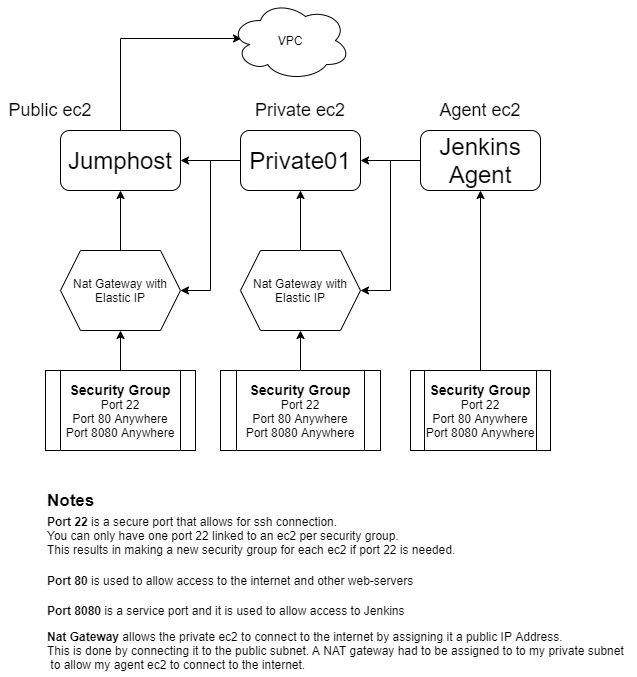

The diagram above was exported from draw.io. Its source (the exported page's mxGraphModel, read from the mxfile embedded in the PNG):
<mxGraphModel dx="1185" dy="1767" grid="1" gridSize="10" guides="1" tooltips="1" connect="1" arrows="1" fold="1" page="1" pageScale="1" pageWidth="850" pageHeight="1100" math="0" shadow="0">
  <root>
    <mxCell id="0" />
    <mxCell id="1" parent="0" />
    <mxCell id="GdVAD1U2HypvxRcdQA4s-15" style="edgeStyle=orthogonalEdgeStyle;rounded=0;orthogonalLoop=1;jettySize=auto;html=1;entryX=0.092;entryY=0.475;entryDx=0;entryDy=0;entryPerimeter=0;" edge="1" parent="1" source="GdVAD1U2HypvxRcdQA4s-4" target="GdVAD1U2HypvxRcdQA4s-12">
      <mxGeometry relative="1" as="geometry">
        <Array as="points">
          <mxPoint x="260" y="-942" />
        </Array>
      </mxGeometry>
    </mxCell>
    <mxCell id="GdVAD1U2HypvxRcdQA4s-4" value="&lt;font style=&quot;font-size: 24px&quot;&gt;Jumphost&lt;/font&gt;" style="rounded=1;whiteSpace=wrap;html=1;" vertex="1" parent="1">
      <mxGeometry x="200" y="-850" width="120" height="60" as="geometry" />
    </mxCell>
    <mxCell id="GdVAD1U2HypvxRcdQA4s-10" style="edgeStyle=orthogonalEdgeStyle;rounded=0;orthogonalLoop=1;jettySize=auto;html=1;entryX=1;entryY=0.5;entryDx=0;entryDy=0;" edge="1" parent="1" source="GdVAD1U2HypvxRcdQA4s-5" target="GdVAD1U2HypvxRcdQA4s-4">
      <mxGeometry relative="1" as="geometry" />
    </mxCell>
    <mxCell id="GdVAD1U2HypvxRcdQA4s-39" style="edgeStyle=orthogonalEdgeStyle;rounded=0;orthogonalLoop=1;jettySize=auto;html=1;entryX=1;entryY=0.5;entryDx=0;entryDy=0;" edge="1" parent="1" source="GdVAD1U2HypvxRcdQA4s-5" target="GdVAD1U2HypvxRcdQA4s-36">
      <mxGeometry relative="1" as="geometry" />
    </mxCell>
    <mxCell id="GdVAD1U2HypvxRcdQA4s-5" value="&lt;span style=&quot;font-size: 24px&quot;&gt;Private01&lt;/span&gt;" style="rounded=1;whiteSpace=wrap;html=1;" vertex="1" parent="1">
      <mxGeometry x="380" y="-850" width="120" height="60" as="geometry" />
    </mxCell>
    <mxCell id="GdVAD1U2HypvxRcdQA4s-11" style="edgeStyle=orthogonalEdgeStyle;rounded=0;orthogonalLoop=1;jettySize=auto;html=1;exitX=0;exitY=0.5;exitDx=0;exitDy=0;entryX=1;entryY=0.5;entryDx=0;entryDy=0;" edge="1" parent="1" source="GdVAD1U2HypvxRcdQA4s-6" target="GdVAD1U2HypvxRcdQA4s-5">
      <mxGeometry relative="1" as="geometry" />
    </mxCell>
    <mxCell id="GdVAD1U2HypvxRcdQA4s-33" style="edgeStyle=orthogonalEdgeStyle;rounded=0;orthogonalLoop=1;jettySize=auto;html=1;entryX=1;entryY=0.5;entryDx=0;entryDy=0;" edge="1" parent="1" source="GdVAD1U2HypvxRcdQA4s-6" target="GdVAD1U2HypvxRcdQA4s-28">
      <mxGeometry relative="1" as="geometry" />
    </mxCell>
    <mxCell id="GdVAD1U2HypvxRcdQA4s-6" value="&lt;span style=&quot;font-size: 24px&quot;&gt;Jenkins Agent&lt;/span&gt;" style="rounded=1;whiteSpace=wrap;html=1;" vertex="1" parent="1">
      <mxGeometry x="560" y="-850" width="120" height="60" as="geometry" />
    </mxCell>
    <mxCell id="GdVAD1U2HypvxRcdQA4s-7" value="&lt;font style=&quot;font-size: 18px&quot;&gt;Public ec2&lt;/font&gt;" style="text;html=1;strokeColor=none;fillColor=none;align=center;verticalAlign=middle;whiteSpace=wrap;rounded=0;" vertex="1" parent="1">
      <mxGeometry x="140" y="-880" width="100" height="20" as="geometry" />
    </mxCell>
    <mxCell id="GdVAD1U2HypvxRcdQA4s-12" value="VPC" style="ellipse;shape=cloud;whiteSpace=wrap;html=1;" vertex="1" parent="1">
      <mxGeometry x="370" y="-980" width="120" height="80" as="geometry" />
    </mxCell>
    <mxCell id="GdVAD1U2HypvxRcdQA4s-8" value="&lt;font style=&quot;font-size: 18px&quot;&gt;Private ec2&lt;/font&gt;" style="text;html=1;strokeColor=none;fillColor=none;align=center;verticalAlign=middle;whiteSpace=wrap;rounded=0;" vertex="1" parent="1">
      <mxGeometry x="390" y="-880" width="100" height="20" as="geometry" />
    </mxCell>
    <mxCell id="GdVAD1U2HypvxRcdQA4s-9" value="&lt;font style=&quot;font-size: 18px&quot;&gt;Agent ec2&lt;/font&gt;" style="text;html=1;strokeColor=none;fillColor=none;align=center;verticalAlign=middle;whiteSpace=wrap;rounded=0;" vertex="1" parent="1">
      <mxGeometry x="570" y="-880" width="100" height="20" as="geometry" />
    </mxCell>
    <mxCell id="GdVAD1U2HypvxRcdQA4s-35" style="edgeStyle=orthogonalEdgeStyle;rounded=0;orthogonalLoop=1;jettySize=auto;html=1;entryX=0.5;entryY=1;entryDx=0;entryDy=0;" edge="1" parent="1" source="GdVAD1U2HypvxRcdQA4s-16" target="GdVAD1U2HypvxRcdQA4s-28">
      <mxGeometry relative="1" as="geometry" />
    </mxCell>
    <mxCell id="GdVAD1U2HypvxRcdQA4s-16" value="&lt;b&gt;&lt;font style=&quot;font-size: 14px&quot;&gt;Security Group&lt;br&gt;&lt;/font&gt;&lt;/b&gt;&lt;span&gt;Port 22&lt;/span&gt;&lt;br&gt;&lt;span&gt;Port 80 Anywhere&lt;/span&gt;&lt;br&gt;&lt;span&gt;Port 8080 Anywhere&lt;/span&gt;" style="shape=process;whiteSpace=wrap;html=1;backgroundOutline=1;" vertex="1" parent="1">
      <mxGeometry x="360" y="-610" width="160" height="80" as="geometry" />
    </mxCell>
    <mxCell id="GdVAD1U2HypvxRcdQA4s-37" style="edgeStyle=orthogonalEdgeStyle;rounded=0;orthogonalLoop=1;jettySize=auto;html=1;entryX=0.5;entryY=1;entryDx=0;entryDy=0;" edge="1" parent="1" source="GdVAD1U2HypvxRcdQA4s-17" target="GdVAD1U2HypvxRcdQA4s-36">
      <mxGeometry relative="1" as="geometry" />
    </mxCell>
    <mxCell id="GdVAD1U2HypvxRcdQA4s-17" value="&lt;b&gt;&lt;font style=&quot;font-size: 14px&quot;&gt;Security Group&lt;br&gt;&lt;/font&gt;&lt;/b&gt;Port 22&lt;br&gt;Port 80 Anywhere&lt;br&gt;Port 8080 Anywhere" style="shape=process;whiteSpace=wrap;html=1;backgroundOutline=1;" vertex="1" parent="1">
      <mxGeometry x="185" y="-610" width="150" height="80" as="geometry" />
    </mxCell>
    <mxCell id="GdVAD1U2HypvxRcdQA4s-34" style="edgeStyle=orthogonalEdgeStyle;rounded=0;orthogonalLoop=1;jettySize=auto;html=1;entryX=0.5;entryY=1;entryDx=0;entryDy=0;" edge="1" parent="1" source="GdVAD1U2HypvxRcdQA4s-18" target="GdVAD1U2HypvxRcdQA4s-6">
      <mxGeometry relative="1" as="geometry" />
    </mxCell>
    <mxCell id="GdVAD1U2HypvxRcdQA4s-18" value="&lt;b&gt;&lt;font style=&quot;font-size: 14px&quot;&gt;Security Group&lt;br&gt;&lt;/font&gt;&lt;/b&gt;&lt;span&gt;Port 22&lt;/span&gt;&lt;br&gt;&lt;span&gt;Port 80 Anywhere&lt;/span&gt;&lt;br&gt;&lt;span&gt;Port 8080 Anywhere&lt;/span&gt;" style="shape=process;whiteSpace=wrap;html=1;backgroundOutline=1;" vertex="1" parent="1">
      <mxGeometry x="550" y="-610" width="140" height="80" as="geometry" />
    </mxCell>
    <mxCell id="GdVAD1U2HypvxRcdQA4s-24" value="&lt;b&gt;Port 22&lt;/b&gt; is a secure port that allows for ssh connection. &lt;br&gt;You can only have one port 22 linked to an ec2 per security group. &lt;br&gt;This results in making a new security group for each ec2 if port 22 is needed." style="text;html=1;align=left;verticalAlign=middle;resizable=0;points=[];autosize=1;strokeColor=none;fillColor=none;" vertex="1" parent="1">
      <mxGeometry x="185" y="-470" width="420" height="50" as="geometry" />
    </mxCell>
    <mxCell id="GdVAD1U2HypvxRcdQA4s-25" value="&lt;b&gt;&lt;font style=&quot;font-size: 17px&quot;&gt;Notes&lt;/font&gt;&lt;/b&gt;" style="text;html=1;strokeColor=none;fillColor=none;align=left;verticalAlign=middle;whiteSpace=wrap;rounded=0;" vertex="1" parent="1">
      <mxGeometry x="185" y="-490" width="60" height="20" as="geometry" />
    </mxCell>
    <mxCell id="GdVAD1U2HypvxRcdQA4s-26" value="&lt;b&gt;Port 80&lt;/b&gt; is used to allow access to the internet and other web-servers" style="text;html=1;align=left;verticalAlign=middle;resizable=0;points=[];autosize=1;strokeColor=none;fillColor=none;" vertex="1" parent="1">
      <mxGeometry x="185" y="-410" width="380" height="20" as="geometry" />
    </mxCell>
    <mxCell id="GdVAD1U2HypvxRcdQA4s-27" value="&lt;b&gt;Port 8080 &lt;/b&gt;is a service port and it&amp;nbsp;is used to allow access to Jenkins" style="text;html=1;align=left;verticalAlign=middle;resizable=0;points=[];autosize=1;strokeColor=none;fillColor=none;" vertex="1" parent="1">
      <mxGeometry x="185" y="-380" width="370" height="20" as="geometry" />
    </mxCell>
    <mxCell id="GdVAD1U2HypvxRcdQA4s-32" value="" style="edgeStyle=orthogonalEdgeStyle;rounded=0;orthogonalLoop=1;jettySize=auto;html=1;" edge="1" parent="1" source="GdVAD1U2HypvxRcdQA4s-28" target="GdVAD1U2HypvxRcdQA4s-5">
      <mxGeometry relative="1" as="geometry" />
    </mxCell>
    <mxCell id="GdVAD1U2HypvxRcdQA4s-28" value="&lt;span&gt;Nat Gateway with Elastic IP&lt;/span&gt;" style="shape=hexagon;perimeter=hexagonPerimeter2;whiteSpace=wrap;html=1;fixedSize=1;" vertex="1" parent="1">
      <mxGeometry x="380" y="-730" width="120" height="80" as="geometry" />
    </mxCell>
    <mxCell id="GdVAD1U2HypvxRcdQA4s-38" style="edgeStyle=orthogonalEdgeStyle;rounded=0;orthogonalLoop=1;jettySize=auto;html=1;entryX=0.5;entryY=1;entryDx=0;entryDy=0;" edge="1" parent="1" source="GdVAD1U2HypvxRcdQA4s-36" target="GdVAD1U2HypvxRcdQA4s-4">
      <mxGeometry relative="1" as="geometry" />
    </mxCell>
    <mxCell id="GdVAD1U2HypvxRcdQA4s-36" value="Nat Gateway with Elastic IP" style="shape=hexagon;perimeter=hexagonPerimeter2;whiteSpace=wrap;html=1;fixedSize=1;" vertex="1" parent="1">
      <mxGeometry x="200" y="-730" width="120" height="80" as="geometry" />
    </mxCell>
    <mxCell id="GdVAD1U2HypvxRcdQA4s-40" value="&lt;b&gt;Nat Gateway &lt;/b&gt;allows the private ec2 to connect to the internet by assigning it a public IP Address. &lt;br&gt;This is done by connecting it to the public subnet.&amp;nbsp;A NAT gateway had to be assigned to to my private subnet&lt;br&gt;&amp;nbsp;to allow my agent ec2 to connect to the internet." style="text;html=1;align=left;verticalAlign=middle;resizable=0;points=[];autosize=1;strokeColor=none;fillColor=none;" vertex="1" parent="1">
      <mxGeometry x="185" y="-355" width="590" height="50" as="geometry" />
    </mxCell>
  </root>
</mxGraphModel>